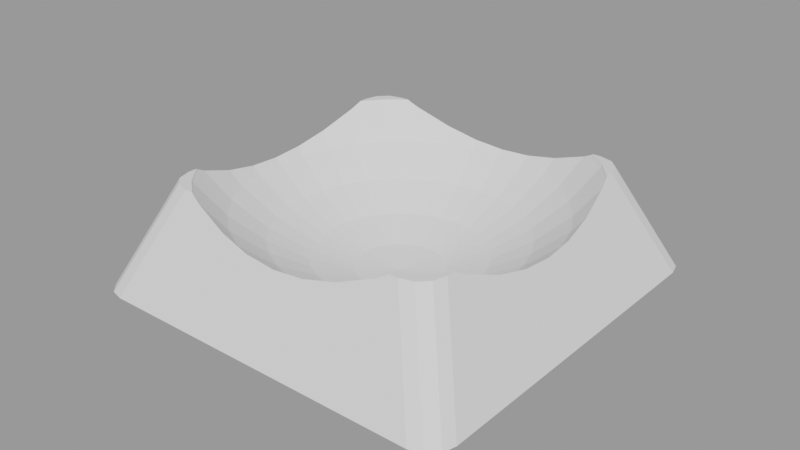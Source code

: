 # Source: cantina_bar_glass_02_base.blend  (saved by Blender 3.6.11; exported with 4.5.12 LTS)
import bpy
from mathutils import Matrix  # noqa: F401  (used for matrix-valued properties, if any)

bpy.ops.wm.read_factory_settings(use_empty=True)
scene = bpy.context.scene
scene.name = 'blend_export'

# ---- meshes
me_cube_001 = bpy.data.meshes.new('Cube.001')
me_cube_001.from_pydata([(0.1379, 0.6935, -0.6817), (0.1084, 0.5449, -0.8061), (0.07466, 0.3753, -0.8985), (0.03806, 0.1913, -0.9554), (0.2706, 0.6533, -0.6817), (0.2126, 0.5133, -0.8061), (0.1464, 0.3536, -0.8985), (0.07466, 0.1802, -0.9554), (0.3928, 0.5879, -0.6817), (0.3087, 0.4619, -0.8061), (0.2126, 0.3182, -0.8985), (0.1084, 0.1622, -0.9554), (0.5879, 0.5879, -0.5302), (0.5, 0.5, -0.6817), (0.3928, 0.3928, -0.8061), (0.2706, 0.2706, -0.8985), (0.1379, 0.1379, -0.9554), (0.5879, 0.3928, -0.6817), (0.4619, 0.3087, -0.8061), (0.3182, 0.2126, -0.8985), (0.1622, 0.1084, -0.9554), (0.6533, 0.2706, -0.6817), (0.5133, 0.2126, -0.8061), (0.3536, 0.1464, -0.8985), (0.1802, 0.07466, -0.9554), (0.6935, 0.1379, -0.6817), (0.5449, 0.1084, -0.8061), (0.3753, 0.07466, -0.8985), (0.1913, 0.03806, -0.9554), (0.7071, 1.49e-08, -0.6817), (0.5556, -5.215e-08, -0.8061), (0.3827, -2.235e-08, -0.8985), (0.1951, -1.118e-08, -0.9554), (0.6935, -0.1379, -0.6817), (0.5449, -0.1084, -0.8061), (0.3753, -0.07466, -0.8985), (0.1913, -0.03806, -0.9554), (0.6533, -0.2706, -0.6817), (0.5133, -0.2126, -0.8061), (0.3536, -0.1464, -0.8985), (0.1802, -0.07466, -0.9554), (0.5879, -0.3928, -0.6817), (0.4619, -0.3087, -0.8061), (0.3182, -0.2126, -0.8985), (0.1622, -0.1084, -0.9554), (0.5879, -0.5879, -0.5302), (0.5, -0.5, -0.6817), (0.3928, -0.3928, -0.8061), (0.2706, -0.2706, -0.8985), (0.1379, -0.1379, -0.9554), (0.3928, -0.5879, -0.6817), (0.3087, -0.4619, -0.8061), (0.2126, -0.3182, -0.8985), (0.1084, -0.1622, -0.9554), (0.2706, -0.6533, -0.6817), (0.2126, -0.5133, -0.8061), (0.1464, -0.3536, -0.8985), (0.07466, -0.1802, -0.9554), (0.1379, -0.6935, -0.6817), (0.1084, -0.5449, -0.8061), (0.07466, -0.3753, -0.8985), (0.03806, -0.1913, -0.9554), (-1.49e-08, -0.7071, -0.6817), (-9.686e-08, -0.5556, -0.8061), (-5.215e-08, -0.3827, -0.8985), (-7.451e-09, -0.1951, -0.9554), (-0.1379, -0.6935, -0.6817), (-0.1084, -0.5449, -0.8061), (-0.07466, -0.3753, -0.8985), (-0.03806, -0.1913, -0.9554), (-0.2706, -0.6533, -0.6817), (-0.2126, -0.5133, -0.8061), (-0.1464, -0.3536, -0.8985), (-0.07466, -0.1802, -0.9554), (-0.3928, -0.5879, -0.6817), (-0.3087, -0.4619, -0.8061), (-0.2126, -0.3182, -0.8985), (-0.1084, -0.1622, -0.9554), (-0.5879, -0.5879, -0.5302), (-0.5, -0.5, -0.6817), (-0.3928, -0.3928, -0.8061), (-0.2706, -0.2706, -0.8985), (-0.1379, -0.1379, -0.9554), (0.0, 0.0, -0.9746), (-0.5879, -0.3928, -0.6817), (-0.4619, -0.3087, -0.8061), (-0.3182, -0.2126, -0.8985), (-0.1622, -0.1084, -0.9554), (-0.6533, -0.2706, -0.6817), (-0.5133, -0.2126, -0.8061), (-0.3536, -0.1464, -0.8985), (-0.1802, -0.07466, -0.9554), (-0.6935, -0.1379, -0.6817), (-0.5449, -0.1084, -0.8061), (-0.3753, -0.07466, -0.8985), (-0.1913, -0.03806, -0.9554), (-0.7071, 2.98e-08, -0.6817), (-0.5556, 1.49e-07, -0.8061), (-0.3827, 5.215e-08, -0.8985), (-0.1951, 1.863e-08, -0.9554), (-0.6935, 0.1379, -0.6817), (-0.5449, 0.1084, -0.8061), (-0.3753, 0.07466, -0.8985), (-0.1913, 0.03806, -0.9554), (-0.6533, 0.2706, -0.6817), (-0.5133, 0.2126, -0.8061), (-0.3536, 0.1464, -0.8985), (-0.1802, 0.07466, -0.9554), (-0.5879, 0.3928, -0.6817), (-0.4619, 0.3087, -0.8061), (-0.3182, 0.2126, -0.8985), (-0.1622, 0.1084, -0.9554), (-0.5879, 0.5879, -0.5302), (-0.5, 0.5, -0.6817), (-0.3928, 0.3928, -0.8061), (-0.2706, 0.2706, -0.8985), (-0.1379, 0.1379, -0.9554), (-0.3928, 0.5879, -0.6817), (-0.3087, 0.4619, -0.8061), (-0.2126, 0.3182, -0.8985), (-0.1084, 0.1622, -0.9554), (-0.2706, 0.6533, -0.6817), (-0.2126, 0.5133, -0.8061), (-0.1464, 0.3536, -0.8985), (-0.07466, 0.1802, -0.9554), (-0.1379, 0.6935, -0.6817), (-0.1084, 0.5449, -0.8061), (-0.07466, 0.3753, -0.8985), (-0.03806, 0.1913, -0.9554), (8.941e-08, 0.7071, -0.6817), (2.161e-07, 0.5556, -0.8061), (6.706e-08, 0.3827, -0.8985), (1.49e-08, 0.1951, -0.9554), (-0.663, -0.5038, -0.5214), (-0.667, -0.4916, -0.5302), (-0.7049, -0.292, -0.6136), (-0.7206, -0.1433, -0.648), (-0.6767, -0.4522, -0.5516), (-0.7206, 0.1433, -0.648), (-0.7257, 4.981e-08, -0.6591), (-0.663, 0.5038, -0.5214), (-0.667, 0.4916, -0.5302), (-0.7049, 0.292, -0.6136), (-0.6767, 0.4522, -0.5516), (-0.5038, 0.663, -0.5214), (-0.4916, 0.667, -0.5302), (-0.292, 0.7049, -0.6136), (-0.1433, 0.7206, -0.648), (-0.4522, 0.6767, -0.5516), (0.1433, 0.7206, -0.648), (7.607e-08, 0.7257, -0.6591), (0.5038, 0.663, -0.5214), (0.4916, 0.667, -0.5302), (0.292, 0.7049, -0.6136), (0.4522, 0.6767, -0.5516), (0.6767, -0.4522, -0.5516), (0.667, -0.4916, -0.5302), (0.663, -0.5038, -0.5214), (0.7206, -0.1433, -0.648), (0.7049, -0.292, -0.6136), (0.7049, 0.292, -0.6136), (0.7206, 0.1433, -0.648), (0.6767, 0.4522, -0.5516), (0.667, 0.4916, -0.5302), (0.663, 0.5038, -0.5214), (0.7257, -6.594e-10, -0.6591), (-0.4522, -0.6767, -0.5516), (-0.4916, -0.667, -0.5302), (-0.5038, -0.663, -0.5214), (-0.1433, -0.7206, -0.648), (-0.292, -0.7049, -0.6136), (0.292, -0.7049, -0.6136), (0.1433, -0.7206, -0.648), (0.4522, -0.6767, -0.5516), (0.4916, -0.667, -0.5302), (0.5038, -0.663, -0.5214), (-2.824e-08, -0.7257, -0.6591), (-0.5912, -0.5912, -0.5214), (-0.5912, 0.5912, -0.5214), (0.5912, 0.5912, -0.5214), (0.5912, -0.5912, -0.5214), (-0.7614, -0.8808, -1.0), (-0.8808, -0.7614, -1.0), (-0.8211, -0.8648, -1.0), (-0.8648, -0.8211, -1.0), (-0.663, -0.5436, -0.5214), (-0.5436, -0.663, -0.5214), (-0.647, -0.6033, -0.5214), (-0.6033, -0.647, -0.5214), (-0.8808, 0.7614, -1.0), (-0.7614, 0.8808, -1.0), (-0.8648, 0.8211, -1.0), (-0.8211, 0.8648, -1.0), (-0.5436, 0.663, -0.5214), (-0.663, 0.5436, -0.5214), (-0.6033, 0.647, -0.5214), (-0.647, 0.6033, -0.5214), (0.8808, -0.7614, -1.0), (0.7614, -0.8808, -1.0), (0.8648, -0.8211, -1.0), (0.8211, -0.8648, -1.0), (0.5436, -0.663, -0.5214), (0.663, -0.5436, -0.5214), (0.6033, -0.647, -0.5214), (0.647, -0.6033, -0.5214), (0.7614, 0.8808, -1.0), (0.8808, 0.7614, -1.0), (0.8211, 0.8648, -1.0), (0.8648, 0.8211, -1.0), (0.663, 0.5436, -0.5214), (0.5436, 0.663, -0.5214), (0.647, 0.6033, -0.5214), (0.6033, 0.647, -0.5214)], [], [(189, 191, 192, 190, 205, 207, 208, 206, 197, 199, 200, 198, 181, 183, 184, 182), (144, 193, 195, 196, 194, 140, 178), (175, 201, 203, 204, 202, 157, 180), (140, 194, 189, 182, 185, 133, 134, 137, 135, 136, 139, 138, 142, 143, 141), (133, 185, 187, 188, 186, 168, 177), (151, 210, 205, 190, 193, 144, 145, 148, 146, 147, 150, 149, 153, 154, 152), (157, 202, 197, 206, 209, 164, 163, 162, 160, 161, 165, 158, 159, 155, 156), (164, 209, 211, 212, 210, 151, 179), (132, 3, 2, 131), (83, 3, 132), (129, 0, 149, 150), (130, 1, 0, 129), (131, 2, 1, 130), (0, 1, 5, 4), (2, 6, 5, 1), (3, 7, 6, 2), (83, 7, 3), (149, 0, 4, 153), (153, 4, 8, 154), (5, 9, 8, 4), (6, 10, 9, 5), (7, 11, 10, 6), (83, 11, 7), (10, 15, 14, 9), (11, 16, 15, 10), (83, 16, 11), (151, 152, 12, 179), (154, 8, 13, 12, 152), (9, 14, 13, 8), (12, 163, 164, 179), (12, 13, 17, 162, 163), (14, 18, 17, 13), (15, 19, 18, 14), (16, 20, 19, 15), (83, 20, 16), (20, 24, 23, 19), (83, 24, 20), (17, 21, 160, 162), (18, 22, 21, 17), (19, 23, 22, 18), (21, 25, 161, 160), (21, 22, 26, 25), (23, 27, 26, 22), (24, 28, 27, 23), (83, 28, 24), (28, 32, 31, 27), (83, 32, 28), (25, 29, 165, 161), (25, 26, 30, 29), (27, 31, 30, 26), (29, 33, 158, 165), (30, 34, 33, 29), (31, 35, 34, 30), (32, 36, 35, 31), (83, 36, 32), (83, 40, 36), (33, 37, 159, 158), (34, 38, 37, 33), (35, 39, 38, 34), (36, 40, 39, 35), (37, 41, 155, 159), (38, 42, 41, 37), (39, 43, 42, 38), (40, 44, 43, 39), (83, 44, 40), (83, 49, 44), (156, 45, 180, 157), (156, 155, 41, 46, 45), (42, 47, 46, 41), (43, 48, 47, 42), (44, 49, 48, 43), (47, 51, 50, 46), (48, 52, 51, 47), (49, 53, 52, 48), (83, 53, 49), (45, 174, 175, 180), (46, 50, 173, 174, 45), (50, 54, 171, 173), (51, 55, 54, 50), (52, 56, 55, 51), (53, 57, 56, 52), (83, 57, 53), (56, 60, 59, 55), (57, 61, 60, 56), (83, 61, 57), (54, 58, 172, 171), (55, 59, 58, 54), (58, 62, 176, 172), (59, 63, 62, 58), (60, 64, 63, 59), (61, 65, 64, 60), (83, 65, 61), (64, 68, 67, 63), (65, 69, 68, 64), (83, 69, 65), (62, 66, 169, 176), (63, 67, 66, 62), (66, 70, 170, 169), (70, 66, 67, 71), (68, 72, 71, 67), (69, 73, 72, 68), (83, 73, 69), (73, 77, 76, 72), (83, 77, 73), (70, 74, 166, 170), (71, 75, 74, 70), (72, 76, 75, 71), (168, 167, 78, 177), (166, 74, 79, 78, 167), (75, 80, 79, 74), (76, 81, 80, 75), (77, 82, 81, 76), (83, 82, 77), (82, 87, 86, 81), (83, 87, 82), (78, 134, 133, 177), (134, 78, 79, 84, 137), (80, 85, 84, 79), (81, 86, 85, 80), (84, 88, 135, 137), (85, 89, 88, 84), (86, 90, 89, 85), (87, 91, 90, 86), (83, 91, 87), (83, 95, 91), (88, 92, 136, 135), (92, 88, 89, 93), (90, 94, 93, 89), (91, 95, 94, 90), (96, 92, 93, 97), (94, 98, 97, 93), (95, 99, 98, 94), (83, 99, 95), (92, 96, 139, 136), (139, 96, 100, 138), (100, 96, 97, 101), (98, 102, 101, 97), (99, 103, 102, 98), (83, 103, 99), (104, 100, 101, 105), (102, 106, 105, 101), (103, 107, 106, 102), (83, 107, 103), (138, 100, 104, 142), (142, 104, 108, 143), (105, 109, 108, 104), (106, 110, 109, 105), (107, 111, 110, 106), (83, 111, 107), (110, 115, 114, 109), (111, 116, 115, 110), (83, 116, 111), (140, 141, 112, 178), (108, 113, 112, 141, 143), (109, 114, 113, 108), (112, 145, 144, 178), (112, 113, 117, 148, 145), (114, 118, 117, 113), (115, 119, 118, 114), (116, 120, 119, 115), (83, 120, 116), (119, 123, 122, 118), (120, 124, 123, 119), (83, 124, 120), (117, 121, 146, 148), (118, 122, 121, 117), (121, 125, 147, 146), (121, 122, 126, 125), (123, 127, 126, 122), (124, 128, 127, 123), (83, 128, 124), (128, 132, 131, 127), (83, 132, 128), (125, 129, 150, 147), (125, 126, 130, 129), (127, 131, 130, 126), (181, 186, 188, 183), (183, 188, 187, 184), (184, 187, 185, 182), (197, 202, 204, 199), (199, 204, 203, 200), (200, 203, 201, 198), (189, 194, 196, 191), (191, 196, 195, 192), (192, 195, 193, 190), (205, 210, 212, 207), (207, 212, 211, 208), (208, 211, 209, 206), (168, 186, 181, 198, 201, 175, 174, 173, 171, 172, 176, 169, 170, 166, 167)])
_uv = me_cube_001.uv_layers.new(name='UVMap')
_uv.uv.foreach_set('vector', [0.125, 0.5169, 0.1273, 0.5085, 0.1335, 0.5023, 0.1419, 0.5, 0.3581, 0.5, 0.3665, 0.5023, 0.3727, 0.5085, 0.375, 0.5169, 0.375, 0.7331, 0.3727, 0.7415, 0.3665, 0.7477, 0.3581, 0.75, 0.1419, 0.75, 0.1335, 0.7477, 0.1273, 0.7415, 0.125, 0.7331, 0.845, 0.5, 0.8525, 0.5, 0.8637, 0.503, 0.872, 0.5113, 0.875, 0.5225, 0.875, 0.53, 0.8615, 0.5135, 0.655, 0.75, 0.6475, 0.75, 0.6363, 0.747, 0.628, 0.7387, 0.625, 0.7275, 0.625, 0.72, 0.6385, 0.7365, 0.625, 0.22, 0.625, 0.2275, 0.375, 0.2331, 0.375, 0.01695, 0.625, 0.02252, 0.625, 0.03001, 0.6204, 0.03266, 0.6092, 0.04092, 0.5769, 0.07244, 0.5589, 0.0997, 0.5531, 0.125, 0.5589, 0.1503, 0.5769, 0.1776, 0.6092, 0.2091, 0.6204, 0.2173, 0.875, 0.72, 0.875, 0.7275, 0.872, 0.7387, 0.8637, 0.747, 0.8525, 0.75, 0.845, 0.75, 0.8615, 0.7365, 0.625, 0.47, 0.625, 0.4775, 0.375, 0.4831, 0.375, 0.2669, 0.625, 0.2725, 0.625, 0.28, 0.6204, 0.2827, 0.6092, 0.2909, 0.5769, 0.3224, 0.5589, 0.3497, 0.5531, 0.375, 0.5589, 0.4003, 0.5769, 0.4276, 0.6092, 0.4591, 0.6204, 0.4673, 0.625, 0.72, 0.625, 0.7275, 0.375, 0.7331, 0.375, 0.5169, 0.625, 0.5225, 0.625, 0.53, 0.6204, 0.5327, 0.6092, 0.5409, 0.5769, 0.5724, 0.5589, 0.5997, 0.5531, 0.625, 0.5589, 0.6503, 0.5769, 0.6776, 0.6092, 0.7091, 0.6204, 0.7173, 0.625, 0.53, 0.625, 0.5225, 0.628, 0.5113, 0.6363, 0.503, 0.6475, 0.5, 0.655, 0.5, 0.6385, 0.5135, 0.75, 0.0625, 0.7188, 0.0625, 0.7188, 0.125, 0.75, 0.125, 0.7344, 0.0, 0.7188, 0.0625, 0.75, 0.0625, 0.75, 0.25, 0.7188, 0.25, 0.7188, 0.2639, 0.75, 0.2593, 0.75, 0.1875, 0.7188, 0.1875, 0.7188, 0.25, 0.75, 0.25, 0.75, 0.125, 0.7188, 0.125, 0.7188, 0.1875, 0.75, 0.1875, 0.7188, 0.25, 0.7188, 0.1875, 0.6875, 0.1875, 0.6875, 0.25, 0.7188, 0.125, 0.6875, 0.125, 0.6875, 0.1875, 0.7188, 0.1875, 0.7188, 0.0625, 0.6875, 0.0625, 0.6875, 0.125, 0.7188, 0.125, 0.7031, 0.0, 0.6875, 0.0625, 0.7188, 0.0625, 0.7188, 0.2639, 0.7188, 0.25, 0.6875, 0.25, 0.6875, 0.2781, 0.6875, 0.2781, 0.6875, 0.25, 0.6562, 0.25, 0.6562, 0.3037, 0.6875, 0.1875, 0.6562, 0.1875, 0.6562, 0.25, 0.6875, 0.25, 0.6875, 0.125, 0.6562, 0.125, 0.6562, 0.1875, 0.6875, 0.1875, 0.6875, 0.0625, 0.6562, 0.0625, 0.6562, 0.125, 0.6875, 0.125, 0.6719, 0.0, 0.6562, 0.0625, 0.6875, 0.0625, 0.6562, 0.125, 0.625, 0.125, 0.625, 0.1875, 0.6562, 0.1875, 0.6562, 0.0625, 0.625, 0.0625, 0.625, 0.125, 0.6562, 0.125, 0.6406, 0.0, 0.625, 0.0625, 0.6562, 0.0625, 0.6466, 0.3157, 0.6489, 0.3125, 0.625, 0.3125, 0.625, 0.3157, 0.6562, 0.3037, 0.6562, 0.25, 0.625, 0.25, 0.625, 0.3125, 0.6489, 0.3125, 0.6562, 0.1875, 0.625, 0.1875, 0.625, 0.25, 0.6562, 0.25, 0.625, 0.3125, 0.6011, 0.3125, 0.6034, 0.3157, 0.625, 0.3157, 0.625, 0.3125, 0.625, 0.25, 0.5938, 0.25, 0.5938, 0.3037, 0.6011, 0.3125, 0.625, 0.1875, 0.5938, 0.1875, 0.5938, 0.25, 0.625, 0.25, 0.625, 0.125, 0.5938, 0.125, 0.5938, 0.1875, 0.625, 0.1875, 0.625, 0.0625, 0.5938, 0.0625, 0.5938, 0.125, 0.625, 0.125, 0.6094, 0.0, 0.5938, 0.0625, 0.625, 0.0625, 0.5938, 0.0625, 0.5625, 0.0625, 0.5625, 0.125, 0.5938, 0.125, 0.5781, 0.0, 0.5625, 0.0625, 0.5938, 0.0625, 0.5938, 0.25, 0.5625, 0.25, 0.5625, 0.2781, 0.5938, 0.3037, 0.5938, 0.1875, 0.5625, 0.1875, 0.5625, 0.25, 0.5938, 0.25, 0.5938, 0.125, 0.5625, 0.125, 0.5625, 0.1875, 0.5938, 0.1875, 0.5625, 0.25, 0.5312, 0.25, 0.5312, 0.2639, 0.5625, 0.2781, 0.5625, 0.25, 0.5625, 0.1875, 0.5312, 0.1875, 0.5312, 0.25, 0.5625, 0.125, 0.5312, 0.125, 0.5312, 0.1875, 0.5625, 0.1875, 0.5625, 0.0625, 0.5312, 0.0625, 0.5312, 0.125, 0.5625, 0.125, 0.5469, 0.0, 0.5312, 0.0625, 0.5625, 0.0625, 0.5312, 0.0625, 0.5, 0.0625, 0.5, 0.125, 0.5312, 0.125, 0.5156, 0.0, 0.5, 0.0625, 0.5312, 0.0625, 0.5312, 0.25, 0.5, 0.25, 0.5, 0.2593, 0.5312, 0.2639, 0.5312, 0.25, 0.5312, 0.1875, 0.5, 0.1875, 0.5, 0.25, 0.5312, 0.125, 0.5, 0.125, 0.5, 0.1875, 0.5312, 0.1875, 0.5, 0.25, 0.4688, 0.25, 0.4688, 0.2639, 0.5, 0.2593, 0.5, 0.1875, 0.4688, 0.1875, 0.4688, 0.25, 0.5, 0.25, 0.5, 0.125, 0.4688, 0.125, 0.4688, 0.1875, 0.5, 0.1875, 0.5, 0.0625, 0.4688, 0.0625, 0.4688, 0.125, 0.5, 0.125, 0.4844, 0.0, 0.4688, 0.0625, 0.5, 0.0625, 0.4531, 0.0, 0.4375, 0.0625, 0.4688, 0.0625, 0.4688, 0.25, 0.4375, 0.25, 0.4375, 0.2781, 0.4688, 0.2639, 0.4688, 0.1875, 0.4375, 0.1875, 0.4375, 0.25, 0.4688, 0.25, 0.4688, 0.125, 0.4375, 0.125, 0.4375, 0.1875, 0.4688, 0.1875, 0.4688, 0.0625, 0.4375, 0.0625, 0.4375, 0.125, 0.4688, 0.125, 0.4375, 0.25, 0.4062, 0.25, 0.4062, 0.3037, 0.4375, 0.2781, 0.4375, 0.1875, 0.4062, 0.1875, 0.4062, 0.25, 0.4375, 0.25, 0.4375, 0.125, 0.4062, 0.125, 0.4062, 0.1875, 0.4375, 0.1875, 0.4375, 0.0625, 0.4062, 0.0625, 0.4062, 0.125, 0.4375, 0.125, 0.4219, 0.0, 0.4062, 0.0625, 0.4375, 0.0625, 0.3906, 0.0, 0.375, 0.0625, 0.4062, 0.0625, 0.3989, 0.3125, 0.375, 0.3125, 0.375, 0.3157, 0.3966, 0.3157, 0.3989, 0.3125, 0.4062, 0.3037, 0.4062, 0.25, 0.375, 0.25, 0.375, 0.3125, 0.4062, 0.1875, 0.375, 0.1875, 0.375, 0.25, 0.4062, 0.25, 0.4062, 0.125, 0.375, 0.125, 0.375, 0.1875, 0.4062, 0.1875, 0.4062, 0.0625, 0.375, 0.0625, 0.375, 0.125, 0.4062, 0.125, 0.375, 0.1875, 0.3438, 0.1875, 0.3438, 0.25, 0.375, 0.25, 0.375, 0.125, 0.3438, 0.125, 0.3438, 0.1875, 0.375, 0.1875, 0.375, 0.0625, 0.3438, 0.0625, 0.3438, 0.125, 0.375, 0.125, 0.3594, 0.0, 0.3438, 0.0625, 0.375, 0.0625, 0.375, 0.3125, 0.3511, 0.3125, 0.3534, 0.3157, 0.375, 0.3157, 0.375, 0.25, 0.3438, 0.25, 0.3438, 0.3037, 0.3511, 0.3125, 0.375, 0.3125, 0.3438, 0.25, 0.3125, 0.25, 0.3125, 0.2781, 0.3438, 0.3037, 0.3438, 0.1875, 0.3125, 0.1875, 0.3125, 0.25, 0.3438, 0.25, 0.3438, 0.125, 0.3125, 0.125, 0.3125, 0.1875, 0.3438, 0.1875, 0.3438, 0.0625, 0.3125, 0.0625, 0.3125, 0.125, 0.3438, 0.125, 0.3281, 0.0, 0.3125, 0.0625, 0.3438, 0.0625, 0.3125, 0.125, 0.2812, 0.125, 0.2812, 0.1875, 0.3125, 0.1875, 0.3125, 0.0625, 0.2812, 0.0625, 0.2812, 0.125, 0.3125, 0.125, 0.2969, 0.0, 0.2812, 0.0625, 0.3125, 0.0625, 0.3125, 0.25, 0.2812, 0.25, 0.2812, 0.2639, 0.3125, 0.2781, 0.3125, 0.1875, 0.2812, 0.1875, 0.2812, 0.25, 0.3125, 0.25, 0.2812, 0.25, 0.25, 0.25, 0.25, 0.2593, 0.2812, 0.2639, 0.2812, 0.1875, 0.25, 0.1875, 0.25, 0.25, 0.2812, 0.25, 0.2812, 0.125, 0.25, 0.125, 0.25, 0.1875, 0.2812, 0.1875, 0.2812, 0.0625, 0.25, 0.0625, 0.25, 0.125, 0.2812, 0.125, 0.2656, 0.0, 0.25, 0.0625, 0.2812, 0.0625, 0.25, 0.125, 0.2188, 0.125, 0.2188, 0.1875, 0.25, 0.1875, 0.25, 0.0625, 0.2188, 0.0625, 0.2188, 0.125, 0.25, 0.125, 0.2344, 0.0, 0.2188, 0.0625, 0.25, 0.0625, 0.25, 0.25, 0.2188, 0.25, 0.2188, 0.2639, 0.25, 0.2593, 0.25, 0.1875, 0.2188, 0.1875, 0.2188, 0.25, 0.25, 0.25, 0.2188, 0.25, 0.1875, 0.25, 0.1875, 0.2781, 0.2188, 0.2639, 0.1875, 0.25, 0.2188, 0.25, 0.2188, 0.1875, 0.1875, 0.1875, 0.2188, 0.125, 0.1875, 0.125, 0.1875, 0.1875, 0.2188, 0.1875, 0.2188, 0.0625, 0.1875, 0.0625, 0.1875, 0.125, 0.2188, 0.125, 0.2031, 0.0, 0.1875, 0.0625, 0.2188, 0.0625, 0.1875, 0.0625, 0.1563, 0.0625, 0.1562, 0.125, 0.1875, 0.125, 0.1719, 0.0, 0.1563, 0.0625, 0.1875, 0.0625, 0.1875, 0.25, 0.1562, 0.25, 0.1562, 0.3037, 0.1875, 0.2781, 0.1875, 0.1875, 0.1562, 0.1875, 0.1562, 0.25, 0.1875, 0.25, 0.1875, 0.125, 0.1562, 0.125, 0.1562, 0.1875, 0.1875, 0.1875, 0.1466, 0.3157, 0.1489, 0.3125, 0.125, 0.3125, 0.125, 0.3157, 0.1562, 0.3037, 0.1562, 0.25, 0.125, 0.25, 0.125, 0.3125, 0.1489, 0.3125, 0.1562, 0.1875, 0.125, 0.1875, 0.125, 0.25, 0.1562, 0.25, 0.1562, 0.125, 0.125, 0.125, 0.125, 0.1875, 0.1562, 0.1875, 0.1563, 0.0625, 0.125, 0.0625, 0.125, 0.125, 0.1562, 0.125, 0.1406, 0.0, 0.125, 0.0625, 0.1563, 0.0625, 0.125, 0.0625, 0.09375, 0.0625, 0.09375, 0.125, 0.125, 0.125, 0.1094, 0.0, 0.09375, 0.0625, 0.125, 0.0625, 0.125, 0.3125, 0.1011, 0.3125, 0.1034, 0.3157, 0.125, 0.3157, 0.1011, 0.3125, 0.125, 0.3125, 0.125, 0.25, 0.09375, 0.25, 0.09375, 0.3037, 0.125, 0.1875, 0.09375, 0.1875, 0.09375, 0.25, 0.125, 0.25, 0.125, 0.125, 0.09375, 0.125, 0.09375, 0.1875, 0.125, 0.1875, 0.09375, 0.25, 0.0625, 0.25, 0.0625, 0.2781, 0.09375, 0.3037, 0.09375, 0.1875, 0.0625, 0.1875, 0.0625, 0.25, 0.09375, 0.25, 0.09375, 0.125, 0.0625, 0.125, 0.0625, 0.1875, 0.09375, 0.1875, 0.09375, 0.0625, 0.0625, 0.0625, 0.0625, 0.125, 0.09375, 0.125, 0.07812, 0.0, 0.0625, 0.0625, 0.09375, 0.0625, 0.04687, 0.0, 0.03125, 0.0625, 0.0625, 0.0625, 0.0625, 0.25, 0.03125, 0.25, 0.03125, 0.2639, 0.0625, 0.2781, 0.03125, 0.25, 0.0625, 0.25, 0.0625, 0.1875, 0.03125, 0.1875, 0.0625, 0.125, 0.03125, 0.125, 0.03125, 0.1875, 0.0625, 0.1875, 0.0625, 0.0625, 0.03125, 0.0625, 0.03125, 0.125, 0.0625, 0.125, 0.0, 0.25, 0.03125, 0.25, 0.03125, 0.1875, 0.0, 0.1875, 0.03125, 0.125, 0.0, 0.125, 0.0, 0.1875, 0.03125, 0.1875, 0.03125, 0.0625, 0.0, 0.0625, 0.0, 0.125, 0.03125, 0.125, 0.01562, 0.0, 0.0, 0.0625, 0.03125, 0.0625, 0.03125, 0.25, 0.0, 0.25, 0.0, 0.2593, 0.03125, 0.2639, 1.0, 0.2593, 1.0, 0.25, 0.9688, 0.25, 0.9687, 0.2639, 0.9688, 0.25, 1.0, 0.25, 1.0, 0.1875, 0.9687, 0.1875, 1.0, 0.125, 0.9687, 0.125, 0.9687, 0.1875, 1.0, 0.1875, 1.0, 0.0625, 0.9688, 0.0625, 0.9687, 0.125, 1.0, 0.125, 0.9844, 0.0, 0.9688, 0.0625, 1.0, 0.0625, 0.9375, 0.25, 0.9688, 0.25, 0.9687, 0.1875, 0.9375, 0.1875, 0.9687, 0.125, 0.9375, 0.125, 0.9375, 0.1875, 0.9687, 0.1875, 0.9688, 0.0625, 0.9375, 0.0625, 0.9375, 0.125, 0.9687, 0.125, 0.9531, 0.0, 0.9375, 0.0625, 0.9688, 0.0625, 0.9687, 0.2639, 0.9688, 0.25, 0.9375, 0.25, 0.9375, 0.2781, 0.9375, 0.2781, 0.9375, 0.25, 0.9062, 0.25, 0.9062, 0.3037, 0.9375, 0.1875, 0.9062, 0.1875, 0.9062, 0.25, 0.9375, 0.25, 0.9375, 0.125, 0.9062, 0.125, 0.9062, 0.1875, 0.9375, 0.1875, 0.9375, 0.0625, 0.9062, 0.0625, 0.9062, 0.125, 0.9375, 0.125, 0.9219, 0.0, 0.9062, 0.0625, 0.9375, 0.0625, 0.9062, 0.125, 0.875, 0.125, 0.875, 0.1875, 0.9062, 0.1875, 0.9062, 0.0625, 0.875, 0.0625, 0.875, 0.125, 0.9062, 0.125, 0.8906, 0.0, 0.875, 0.0625, 0.9062, 0.0625, 0.8966, 0.3157, 0.8989, 0.3125, 0.875, 0.3125, 0.875, 0.3157, 0.9062, 0.25, 0.875, 0.25, 0.875, 0.3125, 0.8989, 0.3125, 0.9062, 0.3037, 0.9062, 0.1875, 0.875, 0.1875, 0.875, 0.25, 0.9062, 0.25, 0.875, 0.3125, 0.8511, 0.3125, 0.8534, 0.3157, 0.875, 0.3157, 0.875, 0.3125, 0.875, 0.25, 0.8438, 0.25, 0.8438, 0.3037, 0.8511, 0.3125, 0.875, 0.1875, 0.8437, 0.1875, 0.8438, 0.25, 0.875, 0.25, 0.875, 0.125, 0.8438, 0.125, 0.8437, 0.1875, 0.875, 0.1875, 0.875, 0.0625, 0.8438, 0.0625, 0.8438, 0.125, 0.875, 0.125, 0.8594, 0.0, 0.8438, 0.0625, 0.875, 0.0625, 0.8438, 0.125, 0.8125, 0.125, 0.8125, 0.1875, 0.8437, 0.1875, 0.8438, 0.0625, 0.8125, 0.0625, 0.8125, 0.125, 0.8438, 0.125, 0.8281, 0.0, 0.8125, 0.0625, 0.8438, 0.0625, 0.8438, 0.25, 0.8125, 0.25, 0.8125, 0.2781, 0.8438, 0.3037, 0.8437, 0.1875, 0.8125, 0.1875, 0.8125, 0.25, 0.8438, 0.25, 0.8125, 0.25, 0.7812, 0.25, 0.7812, 0.2639, 0.8125, 0.2781, 0.8125, 0.25, 0.8125, 0.1875, 0.7812, 0.1875, 0.7812, 0.25, 0.8125, 0.125, 0.7812, 0.125, 0.7812, 0.1875, 0.8125, 0.1875, 0.8125, 0.0625, 0.7812, 0.0625, 0.7812, 0.125, 0.8125, 0.125, 0.7969, 0.0, 0.7812, 0.0625, 0.8125, 0.0625, 0.7812, 0.0625, 0.75, 0.0625, 0.75, 0.125, 0.7812, 0.125, 0.7656, 0.0, 0.75, 0.0625, 0.7812, 0.0625, 0.7812, 0.25, 0.75, 0.25, 0.75, 0.2593, 0.7812, 0.2639, 0.7812, 0.25, 0.7812, 0.1875, 0.75, 0.1875, 0.75, 0.25, 0.7812, 0.125, 0.75, 0.125, 0.75, 0.1875, 0.7812, 0.1875, 0.375, 0.9831, 0.625, 0.9775, 0.625, 1.0, 0.3877, 1.0, 0.3877, 0.0, 0.625, 0.0, 0.6282, 0.01097, 0.3782, 0.008152, 0.3782, 0.008152, 0.6282, 0.01097, 0.625, 0.02252, 0.375, 0.01695, 0.375, 0.7331, 0.625, 0.7275, 0.6282, 0.739, 0.3782, 0.7418, 0.3782, 0.7418, 0.6282, 0.739, 0.6282, 0.761, 0.3782, 0.7582, 0.3782, 0.7582, 0.6282, 0.761, 0.625, 0.7725, 0.375, 0.7669, 0.375, 0.2331, 0.625, 0.2275, 0.6282, 0.239, 0.3782, 0.2418, 0.3782, 0.2418, 0.6282, 0.239, 0.6282, 0.261, 0.3782, 0.2582, 0.3782, 0.2582, 0.6282, 0.261, 0.625, 0.2725, 0.375, 0.2669, 0.375, 0.4831, 0.625, 0.4775, 0.6282, 0.489, 0.3782, 0.4918, 0.3782, 0.4918, 0.6282, 0.489, 0.6282, 0.511, 0.3782, 0.5082, 0.3782, 0.5082, 0.6282, 0.511, 0.625, 0.5225, 0.375, 0.5169, 0.625, 0.97, 0.625, 0.9775, 0.375, 0.9831, 0.375, 0.7669, 0.625, 0.7725, 0.625, 0.78, 0.6204, 0.7827, 0.6092, 0.7909, 0.5769, 0.8224, 0.5589, 0.8497, 0.5531, 0.875, 0.5589, 0.9003, 0.5769, 0.9276, 0.6092, 0.9591, 0.6204, 0.9673])
me_cube_001.update()

# ---- objects
ob_base = bpy.data.objects.new('Base', me_cube_001)

# ---- transforms, parenting, visibility, modifiers, constraints
ob_base.location = (0.0, 0.0, 0.07039)
ob_base.scale = (0.07039, 0.07039, 0.07039)

# ---- collection membership
scene.collection.objects.link(ob_base)

# ---- scene / render settings (as saved in the file)
scene.frame_start = 1; scene.frame_end = 250; scene.frame_set(1)
scene.render.engine = 'BLENDER_EEVEE_NEXT'
scene.render.image_settings.exr_codec = 'NONE'
scene.render.simplify_subdivision_render = 0
scene.render.simplify_child_particles_render = 0.0
scene.cycles.sampling_pattern = 'TABULATED_SOBOL'
scene.eevee.use_shadows = False
scene.view_settings.view_transform = 'Filmic'
bpy.context.view_layer.update()

# ---- added for rendering (the .blend has no active camera and no usable light): camera, sun + grey world if the file has none
cam_auto = bpy.data.cameras.new('AutoCamera')
cam_auto.lens = 50.0
cam_auto.sensor_width = 36.0
cam_auto.clip_end = 1000.0
ob_auto_camera = bpy.data.objects.new('AutoCamera', cam_auto)
scene.collection.objects.link(ob_auto_camera)
ob_auto_camera.location = (0.185045, -0.222054, 0.16488)
ob_auto_camera.rotation_euler = (1.09748, -7.21219e-08, 0.694738)
scene.camera = ob_auto_camera
light_auto_sun = bpy.data.lights.new('AutoSun', 'SUN')
light_auto_sun.energy = 3.0
light_auto_sun.angle = 0.0523599
ob_auto_sun = bpy.data.objects.new('AutoSun', light_auto_sun)
scene.collection.objects.link(ob_auto_sun)
ob_auto_sun.rotation_euler = (0.872665, 0.174533, 0.523599)
if scene.world is None:
    world_auto = bpy.data.worlds.new('AutoWorld')
    world_auto.color = (0.3, 0.3, 0.3)
    scene.world = world_auto
bpy.context.view_layer.update()

